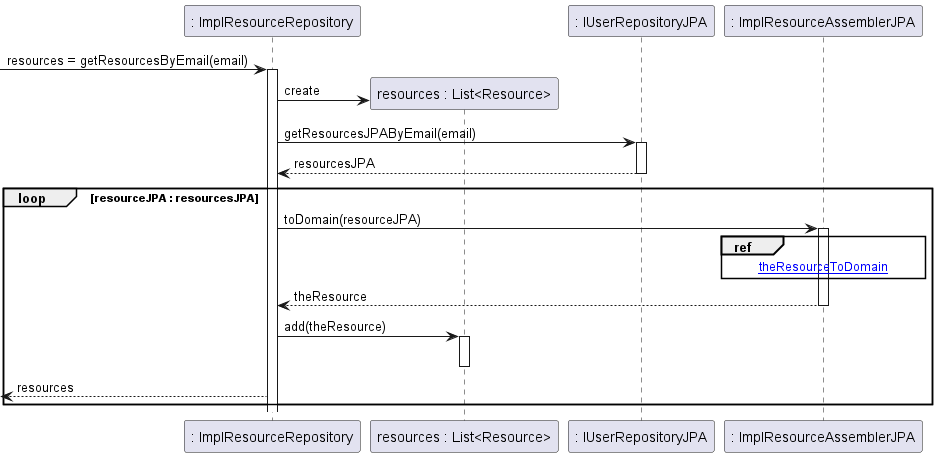

The diagram above was rendered by PlantUML. Its source (embedded in the PNG):
@startuml
'https://plantuml.com/sequence-diagram

participant ": ImplResourceRepository" as resourceRepository



-> resourceRepository : resources = getResourcesByEmail(email)
activate resourceRepository
create participant "resources : List<Resource>" as resources
resourceRepository -> resources : create

participant ": IUserRepositoryJPA" as resourceRepositoryJPA
resourceRepository -> resourceRepositoryJPA : getResourcesJPAByEmail(email)
activate resourceRepositoryJPA
resourceRepositoryJPA --> resourceRepository : resourcesJPA
deactivate resourceRepositoryJPA

loop resourceJPA : resourcesJPA
participant ": ImplResourceAssemblerJPA" as resourceAssemblerJPA
resourceRepository -> resourceAssemblerJPA : toDomain(resourceJPA)
activate resourceAssemblerJPA

ref over resourceAssemblerJPA
[[theResourceToDomain.puml theResourceToDomain]]
end

resourceAssemblerJPA --> resourceRepository : theResource
deactivate resourceAssemblerJPA
resourceRepository -> resources : add(theResource)
activate resources
deactivate resources
<--resourceRepository : resources
end

@enduml